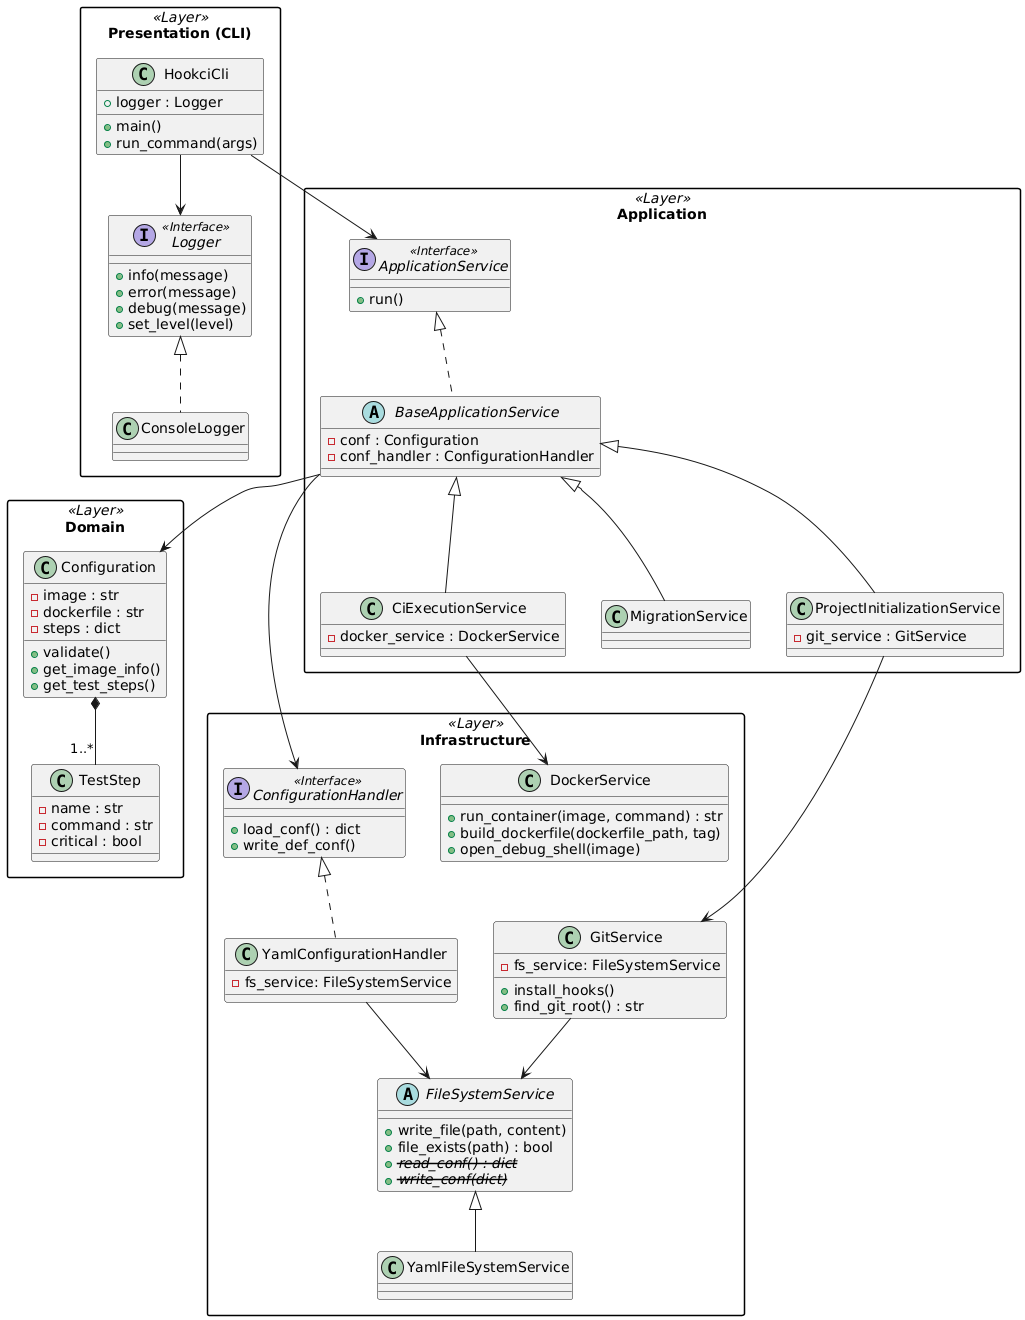

The diagram above was rendered by PlantUML. Its source (embedded in the PNG):
@startuml classes
!theme _none_
skinparam packageStyle rectangle

package "Presentation (CLI)" <<Layer>> {
	class HookciCli {
		+ logger : Logger
		+ main()
		+ run_command(args)
	}
	interface Logger <<Interface>> {
		+ info(message)
		+ error(message)
		+ debug(message)
		+ set_level(level)
	}
	class ConsoleLogger implements Logger {
	}
}

package "Application" <<Layer>> {
	interface ApplicationService <<Interface>> {
		+ run()
	}

	abstract class BaseApplicationService implements ApplicationService {
		- conf : Configuration
		- conf_handler : ConfigurationHandler
	}

	class CiExecutionService extends BaseApplicationService {
		- docker_service : DockerService
	}

	class MigrationService extends BaseApplicationService {
	}

	class ProjectInitializationService extends BaseApplicationService {
		- git_service : GitService
	}
}

package "Domain" <<Layer>> {
	class Configuration {
		- image : str
		- dockerfile : str
		- steps : dict
		+ validate()
		+ get_image_info()
		+ get_test_steps()
	}

	class TestStep {
		- name : str
		- command : str
		- critical : bool
	}

	Configuration *-- "1..*" TestStep
}

package "Infrastructure" <<Layer>> {

	interface ConfigurationHandler <<Interface>> {
		+ load_conf() : dict
		+ write_def_conf()
	}

	abstract class FileSystemService {
		+ write_file(path, content)
		+ file_exists(path) : bool
		+ //--read_conf() : dict--//
		+ //--write_conf(dict)--//
	}
	class YamlFileSystemService extends FileSystemService {
	}
	class GitService {
		- fs_service: FileSystemService
		+ install_hooks()
		+ find_git_root() : str
	}
	class DockerService {
		+ run_container(image, command) : str
		+ build_dockerfile(dockerfile_path, tag)
		+ open_debug_shell(image)
	}

	class YamlConfigurationHandler implements ConfigurationHandler {
		- fs_service: FileSystemService
	}

	GitService --> FileSystemService
	YamlConfigurationHandler --> FileSystemService
}

HookciCli --> ApplicationService
HookciCli --> Logger

BaseApplicationService --> ConfigurationHandler
BaseApplicationService --> Configuration

CiExecutionService --> DockerService

ProjectInitializationService --> GitService
@enduml